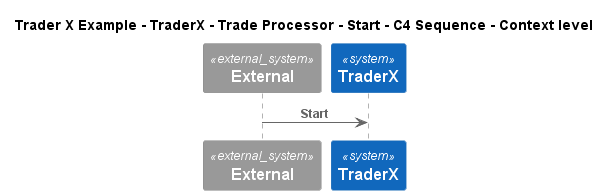

The diagram above was rendered by PlantUML. Its source (embedded in the PNG):
@startuml
!include ..\..\..\..\..\..\..\.c4s\C4_Sequence.puml
SHOW_FOOT_BOXES()

title Trader X Example - TraderX - Trade Processor - Start - C4 Sequence - Context level

System_Ext(C4InterFlow.SoftwareSystems.ExternalSystem, "External", "")
System(TraderXExample.SoftwareSystems.TraderX, "TraderX", "TraderX")

Rel(C4InterFlow.SoftwareSystems.ExternalSystem, TraderXExample.SoftwareSystems.TraderX, "Start")


@enduml